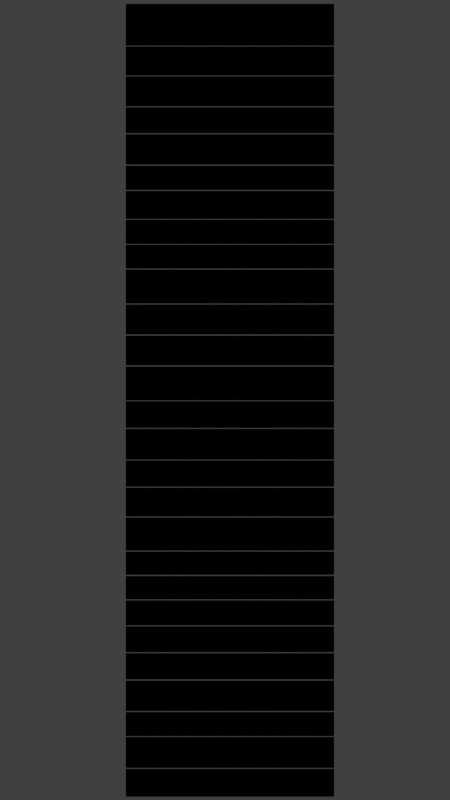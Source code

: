 # Source: ARENA_0_Castle_0_WoodFloorWall2Longplank.blend  (saved by Blender 2.79.0; exported with 4.5.12 LTS)
import bpy
from mathutils import Matrix  # noqa: F401  (used for matrix-valued properties, if any)

bpy.ops.wm.read_factory_settings(use_empty=True)
scene = bpy.context.scene
scene.name = 'Scene'

# ---- collections
col_collection_1 = bpy.data.collections.new('Collection 1'); scene.collection.children.link(col_collection_1)

# ---- materials (node trees are filled in below, after node groups)
mat_material_003 = bpy.data.materials.new('Material.003')
mat_material_003.alpha_threshold = 0.0
mat_material_003.diffuse_color = (0.0, 0.0, 0.0, 1.0)
mat_material_003.roughness = 0.5

# ---- material node trees

# ---- world
world_world = bpy.data.worlds.new('World'); scene.world = world_world
world_world.color = (0.05088, 0.05088, 0.05088)
world_world.use_sun_shadow = False
world_world.sun_shadow_jitter_overblur = 0.0
world_world.cycles.sampling_method = 'MANUAL'

# ---- cameras
cam_camera = bpy.data.cameras.new('Camera')
cam_camera.type = 'ORTHO'
cam_camera.clip_end = 100.0
cam_camera.lens = 35.0
cam_camera.sensor_width = 32.0
cam_camera.sensor_height = 18.0
cam_camera.ortho_scale = 40.31
cam_camera.dof.focus_distance = 0.0

# ---- lights
light_lamp = bpy.data.lights.new('Lamp', 'POINT')
light_lamp.transmission_factor = 0.0
light_lamp.cutoff_distance = 30.0
light_lamp.energy = 100.0
light_lamp.shadow_buffer_clip_start = 1.001
light_lamp.shadow_soft_size = 0.1
light_lamp.shadow_maximum_resolution = 0.006
light_lamp.use_absolute_resolution = True

# ---- meshes
me_wall_004 = bpy.data.meshes.new('Wall.004')
me_wall_004.from_pydata([(-5.0, -0.07885, 0.02876), (-5.0, 0.07885, 0.02876), (-5.0, 0.07885, 1.433), (-5.0, -0.07885, 1.433), (5.5, -0.07885, 0.02876), (5.5, 0.07885, 0.02876), (5.5, 0.07885, 1.433), (5.5, -0.07885, 1.433), (-5.0, -0.07579, 1.48), (-5.0, 0.07579, 1.48), (-5.0, 0.07579, 3.038), (-5.0, -0.07579, 3.038), (5.5, -0.07579, 1.48), (5.5, 0.07579, 1.48), (5.5, 0.07579, 3.038), (5.5, -0.07579, 3.038), (-5.0, -0.07244, 3.08), (-5.0, 0.07244, 3.08), (-5.0, 0.07244, 4.296), (-5.0, -0.07244, 4.296), (5.5, -0.07244, 3.08), (5.5, 0.07244, 3.08), (5.5, 0.07244, 4.296), (5.5, -0.07244, 4.296), (-5.0, -0.07873, 4.346), (-5.0, 0.07873, 4.346), (-5.0, 0.07873, 5.883), (-5.0, -0.07873, 5.883), (5.5, -0.07873, 4.346), (5.5, 0.07873, 4.346), (5.5, 0.07873, 5.883), (5.5, -0.07873, 5.883), (-5.0, -0.07621, 5.937), (-5.0, 0.07621, 5.937), (-5.0, 0.07621, 7.262), (-5.0, -0.07621, 7.262), (5.5, -0.07621, 5.937), (5.5, 0.07621, 5.937), (5.5, 0.07621, 7.262), (5.5, -0.07621, 7.262), (-5.0, -0.07219, 7.312), (-5.0, 0.07219, 7.312), (-5.0, 0.07219, 8.616), (-5.0, -0.07219, 8.616), (5.5, -0.07219, 7.312), (5.5, 0.07219, 7.312), (5.5, 0.07219, 8.616), (5.5, -0.07219, 8.616), (-5.0, -0.0738, 8.661), (-5.0, 0.0738, 8.661), (-5.0, 0.0738, 9.923), (-5.0, -0.0738, 9.923), (5.5, -0.0738, 8.661), (5.5, 0.0738, 8.661), (5.5, 0.0738, 9.923), (5.5, -0.0738, 9.923), (-5.0, -0.07808, 9.972), (-5.0, 0.07808, 9.972), (-5.0, 0.07808, 11.15), (-5.0, -0.07808, 11.15), (5.5, -0.07808, 9.972), (5.5, 0.07808, 9.972), (5.5, 0.07808, 11.15), (5.5, -0.07808, 11.15), (-5.0, -0.07128, 11.21), (-5.0, 0.07128, 11.21), (-5.0, 0.07128, 12.38), (-5.0, -0.07128, 12.38), (5.5, -0.07128, 11.21), (5.5, 0.07128, 11.21), (5.5, 0.07128, 12.38), (5.5, -0.07128, 12.38), (-5.0, -0.07716, 12.43), (-5.0, 0.07716, 12.43), (-5.0, 0.07716, 14.1), (-5.0, -0.07716, 14.1), (5.5, -0.07716, 12.43), (5.5, 0.07716, 12.43), (5.5, 0.07716, 14.1), (5.5, -0.07716, 14.1), (-5.0, -0.0709, 14.15), (-5.0, 0.0709, 14.15), (-5.0, 0.0709, 15.6), (-5.0, -0.0709, 15.6), (5.5, -0.0709, 14.15), (5.5, 0.0709, 14.15), (5.5, 0.0709, 15.6), (5.5, -0.0709, 15.6), (-5.0, -0.07052, 15.65), (-5.0, 0.07052, 15.65), (-5.0, 0.07052, 16.97), (-5.0, -0.07052, 16.97), (5.5, -0.07052, 15.65), (5.5, 0.07052, 15.65), (5.5, 0.07052, 16.97), (5.5, -0.07052, 16.97), (-5.0, -0.07534, 17.01), (-5.0, 0.07534, 17.01), (-5.0, 0.07534, 18.56), (-5.0, -0.07534, 18.56), (5.5, -0.07534, 17.01), (5.5, 0.07534, 17.01), (5.5, 0.07534, 18.56), (5.5, -0.07534, 18.56), (-5.0, -0.07894, 18.61), (-5.0, 0.07894, 18.61), (-5.0, 0.07894, 19.96), (-5.0, -0.07894, 19.96), (5.5, -0.07894, 18.61), (5.5, 0.07894, 18.61), (5.5, 0.07894, 19.96), (5.5, -0.07894, 19.96), (-5.0, -0.07869, 20.0), (-5.0, 0.07869, 20.0), (-5.0, 0.07869, 21.7), (-5.0, -0.07869, 21.7), (5.5, -0.07869, 20.0), (5.5, 0.07869, 20.0), (5.5, 0.07869, 21.7), (5.5, -0.07869, 21.7), (-5.0, -0.07072, 21.76), (-5.0, 0.07072, 21.76), (-5.0, 0.07072, 23.26), (-5.0, -0.07072, 23.26), (5.5, -0.07072, 21.76), (5.5, 0.07072, 21.76), (5.5, 0.07072, 23.26), (5.5, -0.07072, 23.26), (-5.0, -0.07261, 23.32), (-5.0, 0.07261, 23.32), (-5.0, 0.07261, 24.83), (-5.0, -0.07261, 24.83), (5.5, -0.07261, 23.32), (5.5, 0.07261, 23.32), (5.5, 0.07261, 24.83), (5.5, -0.07261, 24.83), (-5.0, -0.07247, 24.88), (-5.0, 0.07247, 24.88), (-5.0, 0.07247, 26.59), (-5.0, -0.07247, 26.59), (5.5, -0.07247, 24.88), (5.5, 0.07247, 24.88), (5.5, 0.07247, 26.59), (5.5, -0.07247, 26.59), (-5.0, -0.07584, 26.64), (-5.0, 0.07584, 26.64), (-5.0, 0.07584, 27.84), (-5.0, -0.07584, 27.84), (5.5, -0.07584, 26.64), (5.5, 0.07584, 26.64), (5.5, 0.07584, 27.84), (5.5, -0.07584, 27.84), (-5.0, -0.07684, 27.88), (-5.0, 0.07684, 27.88), (-5.0, 0.07684, 29.1), (-5.0, -0.07684, 29.1), (5.5, -0.07684, 27.88), (5.5, 0.07684, 27.88), (5.5, 0.07684, 29.1), (5.5, -0.07684, 29.1), (-5.0, -0.07833, 29.14), (-5.0, 0.07833, 29.14), (-5.0, 0.07833, 30.55), (-5.0, -0.07833, 30.55), (5.5, -0.07833, 29.14), (5.5, 0.07833, 29.14), (5.5, 0.07833, 30.55), (5.5, -0.07833, 30.55), (-5.0, -0.07846, 30.6), (-5.0, 0.07846, 30.6), (-5.0, 0.07846, 31.82), (-5.0, -0.07846, 31.82), (5.5, -0.07846, 30.6), (5.5, 0.07846, 30.6), (5.5, 0.07846, 31.82), (5.5, -0.07846, 31.82), (-5.0, -0.0726, 31.88), (-5.0, 0.0726, 31.88), (-5.0, 0.0726, 33.41), (-5.0, -0.0726, 33.41), (5.5, -0.0726, 31.88), (5.5, 0.0726, 31.88), (5.5, 0.0726, 33.41), (5.5, -0.0726, 33.41), (-5.0, -0.07982, 33.46), (-5.0, 0.07982, 33.46), (-5.0, 0.07982, 34.77), (-5.0, -0.07982, 34.77), (5.5, -0.07982, 33.46), (5.5, 0.07982, 33.46), (5.5, 0.07982, 34.77), (5.5, -0.07982, 34.77), (-5.0, -0.0765, 34.82), (-5.0, 0.0765, 34.82), (-5.0, 0.0765, 36.33), (-5.0, -0.0765, 36.33), (5.5, -0.0765, 34.82), (5.5, 0.0765, 34.82), (5.5, 0.0765, 36.33), (5.5, -0.0765, 36.33), (-5.0, -0.07734, 36.37), (-5.0, 0.07734, 36.37), (-5.0, 0.07734, 37.83), (-5.0, -0.07734, 37.83), (5.5, -0.07734, 36.37), (5.5, 0.07734, 36.37), (5.5, 0.07734, 37.83), (5.5, -0.07734, 37.83), (-5.0, -0.07277, 37.87), (-5.0, 0.07277, 37.87), (-5.0, 0.07277, 39.98), (-5.0, -0.07277, 39.98), (5.5, -0.07277, 37.87), (5.5, 0.07277, 37.87), (5.5, 0.07277, 39.98), (5.5, -0.07277, 39.98)], [], [(0, 3, 2, 1), (0, 1, 5, 4), (1, 2, 6, 5), (2, 3, 7, 6), (3, 0, 4, 7), (4, 5, 6, 7), (8, 11, 10, 9), (8, 9, 13, 12), (9, 10, 14, 13), (10, 11, 15, 14), (11, 8, 12, 15), (12, 13, 14, 15), (16, 19, 18, 17), (16, 17, 21, 20), (17, 18, 22, 21), (18, 19, 23, 22), (19, 16, 20, 23), (20, 21, 22, 23), (24, 27, 26, 25), (24, 25, 29, 28), (25, 26, 30, 29), (26, 27, 31, 30), (27, 24, 28, 31), (28, 29, 30, 31), (32, 35, 34, 33), (32, 33, 37, 36), (33, 34, 38, 37), (34, 35, 39, 38), (35, 32, 36, 39), (36, 37, 38, 39), (40, 43, 42, 41), (40, 41, 45, 44), (41, 42, 46, 45), (42, 43, 47, 46), (43, 40, 44, 47), (44, 45, 46, 47), (48, 51, 50, 49), (48, 49, 53, 52), (49, 50, 54, 53), (50, 51, 55, 54), (51, 48, 52, 55), (52, 53, 54, 55), (56, 59, 58, 57), (56, 57, 61, 60), (57, 58, 62, 61), (58, 59, 63, 62), (59, 56, 60, 63), (60, 61, 62, 63), (64, 67, 66, 65), (64, 65, 69, 68), (65, 66, 70, 69), (66, 67, 71, 70), (67, 64, 68, 71), (68, 69, 70, 71), (72, 75, 74, 73), (72, 73, 77, 76), (73, 74, 78, 77), (74, 75, 79, 78), (75, 72, 76, 79), (76, 77, 78, 79), (80, 83, 82, 81), (80, 81, 85, 84), (81, 82, 86, 85), (82, 83, 87, 86), (83, 80, 84, 87), (84, 85, 86, 87), (88, 91, 90, 89), (88, 89, 93, 92), (89, 90, 94, 93), (90, 91, 95, 94), (91, 88, 92, 95), (92, 93, 94, 95), (96, 99, 98, 97), (96, 97, 101, 100), (97, 98, 102, 101), (98, 99, 103, 102), (99, 96, 100, 103), (100, 101, 102, 103), (104, 107, 106, 105), (104, 105, 109, 108), (105, 106, 110, 109), (106, 107, 111, 110), (107, 104, 108, 111), (108, 109, 110, 111), (112, 115, 114, 113), (112, 113, 117, 116), (113, 114, 118, 117), (114, 115, 119, 118), (115, 112, 116, 119), (116, 117, 118, 119), (120, 123, 122, 121), (120, 121, 125, 124), (121, 122, 126, 125), (122, 123, 127, 126), (123, 120, 124, 127), (124, 125, 126, 127), (128, 131, 130, 129), (128, 129, 133, 132), (129, 130, 134, 133), (130, 131, 135, 134), (131, 128, 132, 135), (132, 133, 134, 135), (136, 139, 138, 137), (136, 137, 141, 140), (137, 138, 142, 141), (138, 139, 143, 142), (139, 136, 140, 143), (140, 141, 142, 143), (144, 147, 146, 145), (144, 145, 149, 148), (145, 146, 150, 149), (146, 147, 151, 150), (147, 144, 148, 151), (148, 149, 150, 151), (152, 155, 154, 153), (152, 153, 157, 156), (153, 154, 158, 157), (154, 155, 159, 158), (155, 152, 156, 159), (156, 157, 158, 159), (160, 163, 162, 161), (160, 161, 165, 164), (161, 162, 166, 165), (162, 163, 167, 166), (163, 160, 164, 167), (164, 165, 166, 167), (168, 171, 170, 169), (168, 169, 173, 172), (169, 170, 174, 173), (170, 171, 175, 174), (171, 168, 172, 175), (172, 173, 174, 175), (176, 179, 178, 177), (176, 177, 181, 180), (177, 178, 182, 181), (178, 179, 183, 182), (179, 176, 180, 183), (180, 181, 182, 183), (184, 187, 186, 185), (184, 185, 189, 188), (185, 186, 190, 189), (186, 187, 191, 190), (187, 184, 188, 191), (188, 189, 190, 191), (192, 195, 194, 193), (192, 193, 197, 196), (193, 194, 198, 197), (194, 195, 199, 198), (195, 192, 196, 199), (196, 197, 198, 199), (200, 203, 202, 201), (200, 201, 205, 204), (201, 202, 206, 205), (202, 203, 207, 206), (203, 200, 204, 207), (204, 205, 206, 207), (208, 211, 210, 209), (208, 209, 213, 212), (209, 210, 214, 213), (210, 211, 215, 214), (211, 208, 212, 215), (212, 213, 214, 215)])
_uv = me_wall_004.uv_layers.new(name='UVMap')
_uv.uv.foreach_set('vector', [0.7799, 0.7112, 0.7799, 0.6667, 0.7849, 0.6667, 0.7849, 0.7112, 0.9929, 0.6667, 0.9878, 0.6667, 0.9878, 0.3333, 0.9929, 0.3333, 0.7447, 0.3333, 0.7001, 0.3333, 0.7001, 0.0, 0.7447, 0.0, 0.9979, 0.6667, 0.9929, 0.6667, 0.9929, 0.3333, 0.9979, 0.3333, 0.7128, 0.3333, 0.7575, 0.3333, 0.7575, 0.6667, 0.7128, 0.6667, 0.78, 0.7155, 0.785, 0.7155, 0.785, 0.76, 0.78, 0.76, 0.7654, 0.7649, 0.7654, 0.7155, 0.7702, 0.7155, 0.7702, 0.7649, 0.6145, 1.0, 0.6097, 1.0, 0.6097, 0.6667, 0.6145, 0.6667, 0.5564, 0.3333, 0.5069, 0.3333, 0.5069, 0.0, 0.5564, 0.0, 0.6097, 1.0, 0.6049, 1.0, 0.6049, 0.6667, 0.6097, 0.6667, 0.5069, 0.3333, 0.4574, 0.3333, 0.4574, 1.514e-08, 0.5069, 0.0, 0.7363, 0.7207, 0.7412, 0.7207, 0.7412, 0.7701, 0.7363, 0.7701, 0.8131, 0.754, 0.8131, 0.7155, 0.8177, 0.7155, 0.8177, 0.754, 0.6819, 1.0, 0.6773, 1.0, 0.6773, 0.6667, 0.6819, 0.6667, 0.1566, 1.0, 0.1179, 1.0, 0.1179, 0.6667, 0.1566, 0.6667, 0.6773, 1.0, 0.6727, 1.0, 0.6727, 0.6667, 0.6773, 0.6667, 0.1566, 0.6667, 0.1952, 0.6667, 0.1952, 1.0, 0.1566, 1.0, 0.8136, 0.6667, 0.8182, 0.6667, 0.8182, 0.7052, 0.8136, 0.7052, 0.7514, 0.7197, 0.7514, 0.7685, 0.7464, 0.7685, 0.7464, 0.7197, 0.5044, 1.0, 0.4994, 1.0, 0.4994, 0.6667, 0.5044, 0.6667, 0.04887, 0.6667, 4.549e-08, 0.6667, 0.0, 0.3333, 0.04887, 0.3333, 1.0, 0.3333, 0.995, 0.3333, 0.995, 0.0, 1.0, 0.0, 0.04887, 0.3333, 0.09773, 0.3333, 0.09773, 0.6667, 0.04887, 0.6667, 0.7654, 0.6667, 0.7704, 0.6667, 0.7704, 0.7155, 0.7654, 0.7155, 0.7999, 0.7631, 0.7999, 0.8052, 0.795, 0.8052, 0.795, 0.7631, 0.5952, 1.0, 0.5904, 1.0, 0.5904, 0.6667, 0.5952, 0.6667, 0.8427, 0.6667, 0.8005, 0.6667, 0.8005, 0.3333, 0.8427, 0.3333, 0.5904, 1.0, 0.5855, 1.0, 0.5855, 0.6667, 0.5904, 0.6667, 0.7878, 0.0, 0.8299, 0.0, 0.8299, 0.3333, 0.7878, 0.3333, 0.7802, 0.76, 0.785, 0.76, 0.785, 0.8021, 0.7802, 0.8021, 0.7705, 0.8047, 0.7705, 0.7633, 0.7751, 0.7633, 0.7751, 0.8047, 0.691, 1.0, 0.6865, 1.0, 0.6865, 0.6667, 0.691, 0.6667, 0.9262, 0.3333, 0.9676, 0.3333, 0.9676, 0.6667, 0.9262, 0.6667, 0.6865, 1.0, 0.6819, 1.0, 0.6819, 0.6667, 0.6865, 0.6667, 0.9134, 0.0, 0.9549, 0.0, 0.9549, 0.3333, 0.9134, 0.3333, 0.804, 0.7155, 0.8086, 0.7155, 0.8086, 0.7569, 0.804, 0.7569, 0.8048, 0.8032, 0.8048, 0.7631, 0.8095, 0.7631, 0.8095, 0.8032, 0.6335, 1.0, 0.6288, 1.0, 0.6288, 0.6667, 0.6335, 0.6667, 0.995, 0.3333, 0.9549, 0.3333, 0.9549, 1.514e-08, 0.995, 0.0, 0.6288, 1.0, 0.6241, 1.0, 0.6241, 0.6667, 0.6288, 0.6667, 0.0, 0.6667, 0.04013, 0.6667, 0.04013, 1.0, 0.0, 1.0, 0.8041, 0.6667, 0.8088, 0.6667, 0.8088, 0.7067, 0.8041, 0.7067, 0.7414, 0.8074, 0.7414, 0.77, 0.7464, 0.77, 0.7464, 0.8074, 0.5443, 1.0, 0.5394, 1.0, 0.5394, 0.6667, 0.5443, 0.6667, 0.425, 1.0, 0.3875, 1.0, 0.3875, 0.6667, 0.425, 0.6667, 0.5394, 1.0, 0.5344, 1.0, 0.5344, 0.6667, 0.5394, 0.6667, 0.3492, 0.6667, 0.3867, 0.6667, 0.3867, 1.0, 0.3492, 1.0, 0.7363, 0.7701, 0.7413, 0.7701, 0.7413, 0.8075, 0.7363, 0.8075, 0.8144, 0.8003, 0.8144, 0.7631, 0.8189, 0.7631, 0.8189, 0.8003, 0.7001, 1.0, 0.6956, 1.0, 0.6956, 0.6667, 0.7001, 0.6667, 0.4622, 1.0, 0.425, 1.0, 0.425, 0.6667, 0.4622, 0.6667, 0.6956, 1.0, 0.691, 1.0, 0.691, 0.6667, 0.6956, 0.6667, 0.4622, 0.6667, 0.4994, 0.6667, 0.4994, 1.0, 0.4622, 1.0, 0.7317, 0.7818, 0.7362, 0.7818, 0.7362, 0.8189, 0.7317, 0.8189, 0.7464, 0.7197, 0.7464, 0.6667, 0.7513, 0.6667, 0.7513, 0.7197, 0.5591, 1.0, 0.5542, 1.0, 0.5542, 0.6667, 0.5591, 0.6667, 0.4043, 0.3333, 0.3511, 0.3333, 0.3511, 1.514e-08, 0.4043, 0.0, 0.564, 1.0, 0.5591, 1.0, 0.5591, 0.6667, 0.564, 0.6667, 0.4043, 0.0, 0.4574, 0.0, 0.4574, 0.3333, 0.4043, 0.3333, 0.7513, 0.6667, 0.7562, 0.6667, 0.7562, 0.7197, 0.7513, 0.7197, 0.8041, 0.6667, 0.8041, 0.7127, 0.7996, 0.7127, 0.7996, 0.6667, 0.7046, 1.0, 0.7001, 1.0, 0.7001, 0.6667, 0.7046, 0.6667, 0.5758, 0.3333, 0.6219, 0.3333, 0.6219, 0.6667, 0.5758, 0.6667, 0.7091, 1.0, 0.7046, 1.0, 0.7046, 0.6667, 0.7091, 0.6667, 0.6219, 0.3333, 0.668, 0.3333, 0.668, 0.6667, 0.6219, 0.6667, 0.7905, 0.7585, 0.795, 0.7585, 0.795, 0.8045, 0.7905, 0.8045, 0.7514, 0.8108, 0.7514, 0.769, 0.7558, 0.769, 0.7558, 0.8108, 0.7226, 1.0, 0.7181, 1.0, 0.7181, 0.6667, 0.7226, 0.6667, 0.8427, 0.3333, 0.8845, 0.3333, 0.8845, 0.6667, 0.8427, 0.6667, 0.7271, 1.0, 0.7226, 1.0, 0.7226, 0.6667, 0.7271, 0.6667, 0.8299, 1.514e-08, 0.8718, 0.0, 0.8718, 0.3333, 0.8299, 0.3333, 0.8086, 0.7155, 0.8131, 0.7155, 0.8131, 0.7573, 0.8086, 0.7573, 0.7514, 0.769, 0.7514, 0.7197, 0.7562, 0.7197, 0.7562, 0.769, 0.6241, 1.0, 0.6193, 1.0, 0.6193, 0.6667, 0.6241, 0.6667, 0.6059, 0.0, 0.6553, 0.0, 0.6553, 0.3333, 0.6059, 0.3333, 0.6193, 1.0, 0.6145, 1.0, 0.6145, 0.6667, 0.6193, 0.6667, 0.5564, 0.0, 0.6059, 0.0, 0.6059, 0.3333, 0.5564, 0.3333, 0.7416, 0.7207, 0.7464, 0.7207, 0.7464, 0.77, 0.7416, 0.77, 0.79, 0.7585, 0.79, 0.7155, 0.795, 0.7155, 0.795, 0.7585, 0.9878, 0.6667, 0.9828, 0.6667, 0.9828, 0.3333, 0.9878, 0.3333, 0.7447, 3.028e-08, 0.7878, 0.0, 0.7878, 0.3333, 0.7447, 0.3333, 0.9828, 0.6667, 0.9778, 0.6667, 0.9778, 0.3333, 0.9828, 0.3333, 0.7575, 0.3333, 0.8005, 0.3333, 0.8005, 0.6667, 0.7575, 0.6667, 0.7945, 0.6667, 0.7996, 0.6667, 0.7996, 0.7097, 0.7945, 0.7097, 0.7363, 0.7207, 0.7363, 0.6667, 0.7414, 0.6667, 0.7414, 0.7207, 0.5144, 1.0, 0.5094, 1.0, 0.5094, 0.6667, 0.5144, 0.6667, 0.3511, 0.3333, 0.2971, 0.3333, 0.2971, 0.0, 0.3511, 0.0, 0.5094, 1.0, 0.5044, 1.0, 0.5044, 0.6667, 0.5094, 0.6667, 0.243, 0.0, 0.2971, 0.0, 0.2971, 0.3333, 0.243, 0.3333, 0.7414, 0.6667, 0.7464, 0.6667, 0.7464, 0.7207, 0.7414, 0.7207, 0.795, 0.7631, 0.795, 0.7155, 0.7995, 0.7155, 0.7995, 0.7631, 0.7136, 1.0, 0.7091, 1.0, 0.7091, 0.6667, 0.7136, 0.6667, 0.3875, 0.3333, 0.4353, 0.3333, 0.4353, 0.6667, 0.3875, 0.6667, 0.7181, 1.0, 0.7136, 1.0, 0.7136, 0.6667, 0.7181, 0.6667, 0.4353, 0.3333, 0.4831, 0.3333, 0.4831, 0.6667, 0.4353, 0.6667, 0.7995, 0.7155, 0.804, 0.7155, 0.804, 0.7631, 0.7995, 0.7631, 0.7945, 0.6667, 0.7945, 0.7148, 0.7899, 0.7148, 0.7899, 0.6667, 0.652, 1.0, 0.6473, 1.0, 0.6473, 0.6667, 0.652, 0.6667, 0.1953, 0.3333, 0.2435, 0.3333, 0.2435, 0.6667, 0.1953, 0.6667, 0.6473, 1.0, 0.6427, 1.0, 0.6427, 0.6667, 0.6473, 0.6667, 0.2917, 0.6667, 0.2435, 0.6667, 0.2435, 0.3333, 0.2917, 0.3333, 0.7317, 0.7337, 0.7363, 0.7337, 0.7363, 0.7818, 0.7317, 0.7818, 0.7562, 0.721, 0.7562, 0.6667, 0.7608, 0.6667, 0.7608, 0.721, 0.6727, 1.0, 0.668, 1.0, 0.668, 0.6667, 0.6727, 0.6667, 0.243, 0.3333, 0.1886, 0.3333, 0.1886, 0.0, 0.243, 0.0, 0.6658, 1.0, 0.6612, 1.0, 0.6612, 0.6667, 0.6658, 0.6667, 0.1342, 0.0, 0.1886, 0.0, 0.1886, 0.3333, 0.1342, 0.3333, 0.7608, 0.6667, 0.7654, 0.6667, 0.7654, 0.721, 0.7608, 0.721, 0.8088, 0.7049, 0.8088, 0.6667, 0.8136, 0.6667, 0.8136, 0.7049, 0.6049, 1.0, 0.6, 1.0, 0.6, 0.6667, 0.6049, 0.6667, 0.3108, 1.0, 0.2725, 1.0, 0.2725, 0.6667, 0.3108, 0.6667, 0.6, 1.0, 0.5952, 1.0, 0.5952, 0.6667, 0.6, 0.6667, 0.3492, 1.0, 0.3108, 1.0, 0.3108, 0.6667, 0.3492, 0.6667, 0.8095, 0.7631, 0.8144, 0.7631, 0.8144, 0.8014, 0.8095, 0.8014, 0.7512, 0.7685, 0.7512, 0.8071, 0.7464, 0.8071, 0.7464, 0.7685, 0.5689, 1.0, 0.564, 1.0, 0.564, 0.6667, 0.5689, 0.6667, 0.2339, 1.0, 0.1953, 1.0, 0.1953, 0.6667, 0.2339, 0.6667, 0.5738, 1.0, 0.5689, 1.0, 0.5689, 0.6667, 0.5738, 0.6667, 0.2725, 1.0, 0.2339, 1.0, 0.2339, 0.6667, 0.2725, 0.6667, 0.7562, 0.7688, 0.7611, 0.7688, 0.7611, 0.8074, 0.7562, 0.8074, 0.7849, 0.7114, 0.7849, 0.6667, 0.7899, 0.6667, 0.7899, 0.7114, 0.5344, 1.0, 0.5294, 1.0, 0.5294, 0.6667, 0.5344, 0.6667, 0.6553, 1.514e-08, 0.7001, 0.0, 0.7001, 0.3333, 0.6553, 0.3333, 0.5294, 1.0, 0.5244, 1.0, 0.5244, 0.6667, 0.5294, 0.6667, 0.668, 0.3333, 0.7128, 0.3333, 0.7128, 0.6667, 0.668, 0.6667, 0.785, 0.7155, 0.79, 0.7155, 0.79, 0.7602, 0.785, 0.7602, 0.7999, 0.802, 0.7999, 0.7631, 0.8048, 0.7631, 0.8048, 0.802, 0.5244, 1.0, 0.5194, 1.0, 0.5194, 0.6667, 0.5244, 0.6667, 0.07903, 1.0, 0.04013, 1.0, 0.04013, 0.6667, 0.07903, 0.6667, 0.5194, 1.0, 0.5144, 1.0, 0.5144, 0.6667, 0.5194, 0.6667, 0.07903, 0.6667, 0.1179, 0.6667, 0.1179, 1.0, 0.07903, 1.0, 0.7654, 0.7649, 0.7704, 0.7649, 0.7704, 0.8037, 0.7654, 0.8037, 0.7753, 0.7154, 0.7753, 0.6667, 0.7799, 0.6667, 0.7799, 0.7154, 0.6612, 1.0, 0.6566, 1.0, 0.6566, 0.6667, 0.6612, 0.6667, 0.09773, 0.3333, 0.1465, 0.3333, 0.1465, 0.6667, 0.09773, 0.6667, 0.6566, 1.0, 0.652, 1.0, 0.652, 0.6667, 0.6566, 0.6667, 0.1465, 0.3333, 0.1953, 0.3333, 0.1953, 0.6667, 0.1465, 0.6667, 0.7271, 0.7337, 0.7317, 0.7337, 0.7317, 0.7823, 0.7271, 0.7823, 0.7751, 0.8033, 0.7751, 0.7617, 0.7801, 0.7617, 0.7801, 0.8033, 0.9778, 0.6667, 0.9727, 0.6667, 0.9727, 0.3333, 0.9778, 0.3333, 0.9134, 0.3333, 0.8718, 0.3333, 0.8718, 3.028e-08, 0.9134, 0.0, 0.9727, 0.6667, 0.9676, 0.6667, 0.9676, 0.3333, 0.9727, 0.3333, 0.9262, 0.6667, 0.8845, 0.6667, 0.8845, 0.3333, 0.9262, 0.3333, 0.785, 0.7602, 0.7901, 0.7602, 0.7901, 0.8017, 0.785, 0.8017, 0.7562, 0.7688, 0.7562, 0.721, 0.761, 0.721, 0.761, 0.7688, 0.5855, 1.0, 0.5807, 1.0, 0.5807, 0.6667, 0.5855, 0.6667, 0.3875, 0.6667, 0.3396, 0.6667, 0.3396, 0.3333, 0.3875, 0.3333, 0.5807, 1.0, 0.5758, 1.0, 0.5758, 0.6667, 0.5807, 0.6667, 0.2917, 0.3333, 0.3396, 0.3333, 0.3396, 0.6667, 0.2917, 0.6667, 0.7702, 0.7155, 0.7751, 0.7155, 0.7751, 0.7633, 0.7702, 0.7633, 0.7704, 0.713, 0.7704, 0.6667, 0.7753, 0.6667, 0.7753, 0.713, 0.5542, 1.0, 0.5493, 1.0, 0.5493, 0.6667, 0.5542, 0.6667, 0.5294, 0.3333, 0.5758, 0.3333, 0.5758, 0.6667, 0.5294, 0.6667, 0.5493, 1.0, 0.5443, 1.0, 0.5443, 0.6667, 0.5493, 0.6667, 0.4831, 0.3333, 0.5294, 0.3333, 0.5294, 0.6667, 0.4831, 0.6667, 0.7751, 0.7155, 0.78, 0.7155, 0.78, 0.7617, 0.7751, 0.7617, 0.7271, 0.7337, 0.7271, 0.6667, 0.7317, 0.6667, 0.7317, 0.7337, 0.6381, 1.0, 0.6335, 1.0, 0.6335, 0.6667, 0.6381, 0.6667, 0.06709, 0.0, 0.1342, 0.0, 0.1342, 0.3333, 0.06709, 0.3333, 0.6427, 1.0, 0.6381, 1.0, 0.6381, 0.6667, 0.6427, 0.6667, 0.0, 0.0, 0.06709, 0.0, 0.06709, 0.3333, 0.0, 0.3333, 0.7317, 0.6667, 0.7363, 0.6667, 0.7363, 0.7337, 0.7317, 0.7337])
me_wall_004.materials.append(mat_material_003)
me_wall_004.use_remesh_preserve_volume = False
me_wall_004.use_remesh_preserve_attributes = False
me_wall_004.use_mirror_vertex_groups = False
me_wall_004.update()

# ---- objects
ob_wall = bpy.data.objects.new('Wall', me_wall_004)
ob_lamp = bpy.data.objects.new('Lamp', light_lamp)
ob_camera = bpy.data.objects.new('Camera', cam_camera)

# ---- transforms, parenting, visibility, modifiers, constraints
ob_wall.location = (0.0, 0.0, 0.0)
ob_wall.lineart.crease_threshold = 0.0
ob_lamp.location = (4.076, 1.005, 5.904)
ob_lamp.rotation_euler = (0.6503, 0.05522, 1.866)
ob_lamp.lock_rotations_4d = False
ob_lamp.empty_display_type = 'ARROWS'
ob_lamp.color = (0.0, 0.0, 0.0, 0.0)
ob_lamp.lineart.crease_threshold = 0.0
ob_camera.location = (-4.172e-07, -37.3, 20.01)
ob_camera.rotation_euler = (1.571, -0.0, 0.0)
ob_camera.scale = (1.0, 1.0, 1.0)
ob_camera.lock_rotations_4d = False
ob_camera.empty_display_type = 'ARROWS'
ob_camera.color = (0.0, 0.0, 0.0, 0.0)
ob_camera.display_type = 'WIRE'
ob_camera.lineart.crease_threshold = 0.0

# ---- collection membership
col_collection_1.objects.link(ob_wall)
col_collection_1.objects.link(ob_lamp)
col_collection_1.objects.link(ob_camera)

# ---- scene / render settings (as saved in the file)
scene.camera = ob_camera
scene.frame_start = 1; scene.frame_end = 250; scene.frame_set(1)
scene.render.engine = 'CYCLES'
scene.render.resolution_x = 1080
scene.render.resolution_y = 1920
scene.render.resolution_percentage = 50
scene.render.dither_intensity = 0.0
scene.render.film_transparent = True
scene.cycles.use_denoising = False
scene.cycles.samples = 128
scene.cycles.sampling_pattern = 'TABULATED_SOBOL'
scene.cycles.use_adaptive_sampling = False
scene.cycles.use_light_tree = False
scene.cycles.blur_glossy = 0.0
scene.cycles.sample_clamp_indirect = 0.0
scene.view_settings.view_transform = 'Standard'
bpy.context.view_layer.update()

